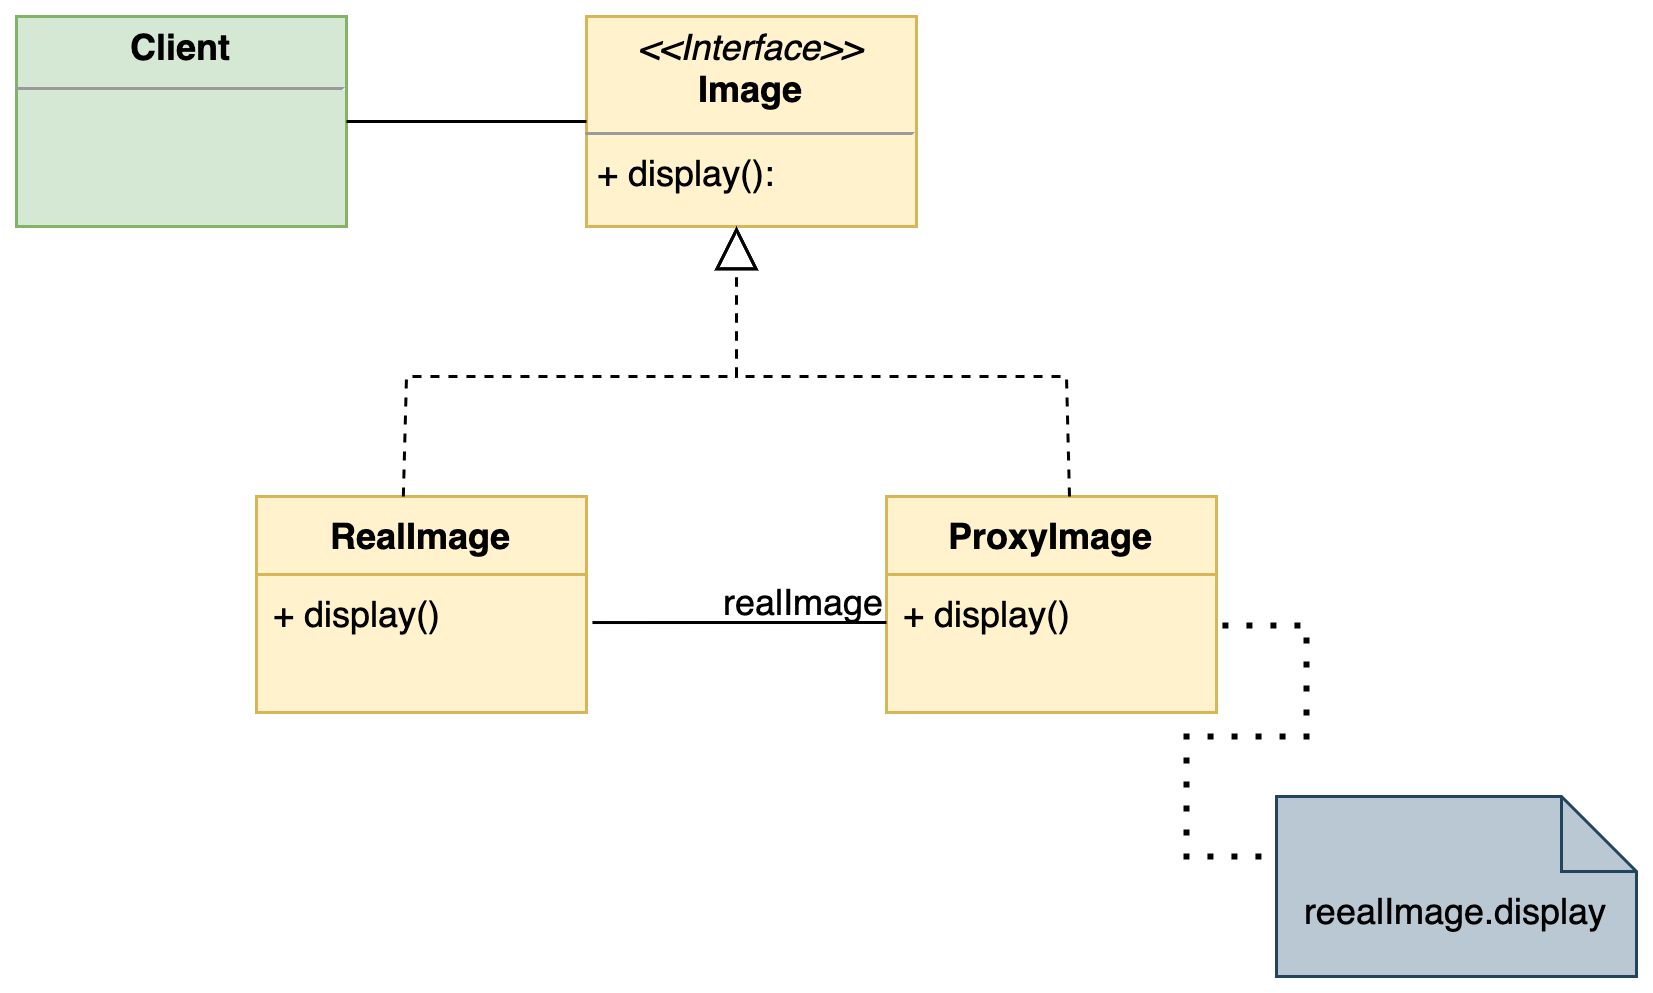

The diagram above was exported from draw.io. Its source (the exported page's mxGraphModel, read from the mxfile embedded in the PNG):
<mxGraphModel dx="1434" dy="797" grid="1" gridSize="10" guides="1" tooltips="1" connect="1" arrows="1" fold="1" page="1" pageScale="1" pageWidth="827" pageHeight="1169" math="0" shadow="0">
  <root>
    <mxCell id="0" />
    <mxCell id="1" parent="0" />
    <mxCell id="XGOVsqfKzHCvWcEaPpEo-1" value="&lt;p style=&quot;margin:0px;margin-top:4px;text-align:center;&quot;&gt;&lt;i&gt;&amp;lt;&amp;lt;Interface&amp;gt;&amp;gt;&lt;/i&gt;&lt;br&gt;&lt;b&gt;Image&lt;/b&gt;&lt;/p&gt;&lt;hr size=&quot;1&quot;&gt;&lt;p style=&quot;margin:0px;margin-left:4px;&quot;&gt;+ display():&lt;/p&gt;" style="verticalAlign=top;align=left;overflow=fill;fontSize=12;fontFamily=Helvetica;html=1;whiteSpace=wrap;fillColor=#fff2cc;strokeColor=#d6b656;" vertex="1" parent="1">
      <mxGeometry x="420" y="170" width="110" height="70" as="geometry" />
    </mxCell>
    <mxCell id="XGOVsqfKzHCvWcEaPpEo-5" value="RealImage" style="swimlane;fontStyle=1;align=center;verticalAlign=top;childLayout=stackLayout;horizontal=1;startSize=26;horizontalStack=0;resizeParent=1;resizeParentMax=0;resizeLast=0;collapsible=1;marginBottom=0;whiteSpace=wrap;html=1;fillColor=#fff2cc;strokeColor=#d6b656;" vertex="1" parent="1">
      <mxGeometry x="310" y="330" width="110" height="72" as="geometry" />
    </mxCell>
    <mxCell id="XGOVsqfKzHCvWcEaPpEo-6" value="+ display()" style="text;strokeColor=#d6b656;fillColor=#fff2cc;align=left;verticalAlign=top;spacingLeft=4;spacingRight=4;overflow=hidden;rotatable=0;points=[[0,0.5],[1,0.5]];portConstraint=eastwest;whiteSpace=wrap;html=1;" vertex="1" parent="XGOVsqfKzHCvWcEaPpEo-5">
      <mxGeometry y="26" width="110" height="46" as="geometry" />
    </mxCell>
    <mxCell id="XGOVsqfKzHCvWcEaPpEo-7" value="" style="endArrow=block;dashed=1;endFill=0;endSize=12;html=1;rounded=0;exitX=0.445;exitY=0;exitDx=0;exitDy=0;exitPerimeter=0;" edge="1" parent="1" source="XGOVsqfKzHCvWcEaPpEo-5">
      <mxGeometry width="160" relative="1" as="geometry">
        <mxPoint x="371" y="346" as="sourcePoint" />
        <mxPoint x="470" y="240" as="targetPoint" />
        <Array as="points">
          <mxPoint x="360" y="290" />
          <mxPoint x="470" y="290" />
          <mxPoint x="470" y="240" />
        </Array>
      </mxGeometry>
    </mxCell>
    <mxCell id="XGOVsqfKzHCvWcEaPpEo-8" value="ProxyImage" style="swimlane;fontStyle=1;align=center;verticalAlign=top;childLayout=stackLayout;horizontal=1;startSize=26;horizontalStack=0;resizeParent=1;resizeParentMax=0;resizeLast=0;collapsible=1;marginBottom=0;whiteSpace=wrap;html=1;fillColor=#fff2cc;strokeColor=#d6b656;" vertex="1" parent="1">
      <mxGeometry x="520" y="330" width="110" height="72" as="geometry" />
    </mxCell>
    <mxCell id="XGOVsqfKzHCvWcEaPpEo-9" value="+ display()" style="text;strokeColor=#d6b656;fillColor=#fff2cc;align=left;verticalAlign=top;spacingLeft=4;spacingRight=4;overflow=hidden;rotatable=0;points=[[0,0.5],[1,0.5]];portConstraint=eastwest;whiteSpace=wrap;html=1;" vertex="1" parent="XGOVsqfKzHCvWcEaPpEo-8">
      <mxGeometry y="26" width="110" height="46" as="geometry" />
    </mxCell>
    <mxCell id="XGOVsqfKzHCvWcEaPpEo-12" value="" style="endArrow=block;dashed=1;endFill=0;endSize=12;html=1;rounded=0;exitX=0.445;exitY=0;exitDx=0;exitDy=0;exitPerimeter=0;" edge="1" parent="1">
      <mxGeometry width="160" relative="1" as="geometry">
        <mxPoint x="581" y="330" as="sourcePoint" />
        <mxPoint x="470" y="240" as="targetPoint" />
        <Array as="points">
          <mxPoint x="580" y="290" />
          <mxPoint x="470" y="290" />
          <mxPoint x="470" y="240" />
        </Array>
      </mxGeometry>
    </mxCell>
    <mxCell id="XGOVsqfKzHCvWcEaPpEo-14" value="realImage" style="text;strokeColor=none;fillColor=none;align=left;verticalAlign=middle;spacingLeft=4;spacingRight=4;overflow=hidden;points=[[0,0.5],[1,0.5]];portConstraint=eastwest;rotatable=0;whiteSpace=wrap;html=1;" vertex="1" parent="1">
      <mxGeometry x="460" y="351" width="80" height="30" as="geometry" />
    </mxCell>
    <mxCell id="XGOVsqfKzHCvWcEaPpEo-15" value="" style="endArrow=none;html=1;rounded=0;exitX=1.018;exitY=0.348;exitDx=0;exitDy=0;exitPerimeter=0;" edge="1" parent="1" source="XGOVsqfKzHCvWcEaPpEo-6">
      <mxGeometry width="50" height="50" relative="1" as="geometry">
        <mxPoint x="390" y="440" as="sourcePoint" />
        <mxPoint x="520" y="372" as="targetPoint" />
      </mxGeometry>
    </mxCell>
    <mxCell id="XGOVsqfKzHCvWcEaPpEo-18" value="&lt;p style=&quot;margin:0px;margin-top:4px;text-align:center;&quot;&gt;&lt;b&gt;Client&lt;/b&gt;&lt;/p&gt;&lt;hr size=&quot;1&quot;&gt;&lt;p style=&quot;margin:0px;margin-left:4px;&quot;&gt;&lt;br&gt;&lt;/p&gt;" style="verticalAlign=top;align=left;overflow=fill;fontSize=12;fontFamily=Helvetica;html=1;whiteSpace=wrap;fillColor=#d5e8d4;strokeColor=#82b366;" vertex="1" parent="1">
      <mxGeometry x="230" y="170" width="110" height="70" as="geometry" />
    </mxCell>
    <mxCell id="XGOVsqfKzHCvWcEaPpEo-19" value="" style="endArrow=none;html=1;rounded=0;exitX=1;exitY=0.5;exitDx=0;exitDy=0;entryX=0;entryY=0.5;entryDx=0;entryDy=0;" edge="1" parent="1" source="XGOVsqfKzHCvWcEaPpEo-18" target="XGOVsqfKzHCvWcEaPpEo-1">
      <mxGeometry width="50" height="50" relative="1" as="geometry">
        <mxPoint x="390" y="230" as="sourcePoint" />
        <mxPoint x="440" y="180" as="targetPoint" />
      </mxGeometry>
    </mxCell>
    <mxCell id="XGOVsqfKzHCvWcEaPpEo-20" value="reealImage.display" style="shape=note2;boundedLbl=1;whiteSpace=wrap;html=1;size=25;verticalAlign=top;align=center;fillColor=#bac8d3;strokeColor=#23445d;" vertex="1" parent="1">
      <mxGeometry x="650" y="430" width="120" height="60" as="geometry" />
    </mxCell>
    <mxCell id="XGOVsqfKzHCvWcEaPpEo-21" value="" style="endArrow=none;dashed=1;html=1;dashPattern=1 3;strokeWidth=2;rounded=0;exitX=1.018;exitY=0.37;exitDx=0;exitDy=0;exitPerimeter=0;" edge="1" parent="1" source="XGOVsqfKzHCvWcEaPpEo-9">
      <mxGeometry width="50" height="50" relative="1" as="geometry">
        <mxPoint x="390" y="230" as="sourcePoint" />
        <mxPoint x="650" y="450" as="targetPoint" />
        <Array as="points">
          <mxPoint x="660" y="373" />
          <mxPoint x="660" y="410" />
          <mxPoint x="620" y="410" />
          <mxPoint x="620" y="450" />
        </Array>
      </mxGeometry>
    </mxCell>
  </root>
</mxGraphModel>